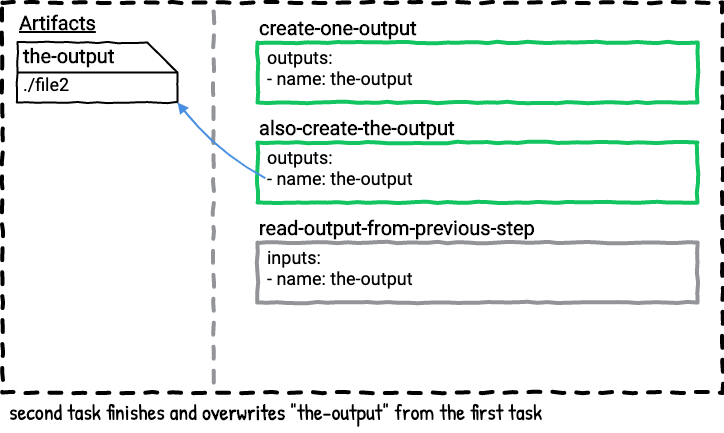

The diagram above was exported from draw.io. Its source (the exported page's mxGraphModel, read from the mxfile embedded in the PNG):
<mxGraphModel dx="737" dy="669" grid="1" gridSize="10" guides="1" tooltips="1" connect="1" arrows="1" fold="1" page="0" pageScale="1" pageWidth="850" pageHeight="1100" math="0" shadow="0" extFonts="Roboto^https://fonts.googleapis.com/css?family=Roboto|Patrick Hand^https://fonts.googleapis.com/css?family=Patrick+Hand">
  <root>
    <mxCell id="TQzhD4MkJG1C5mW7WTJt-0" />
    <mxCell id="TQzhD4MkJG1C5mW7WTJt-4" value="Untitled Layer" parent="TQzhD4MkJG1C5mW7WTJt-0" />
    <mxCell id="TQzhD4MkJG1C5mW7WTJt-2" value="" style="whiteSpace=wrap;html=1;dashed=1;strokeWidth=4;comic=1;fillColor=none;spacing=2;" parent="TQzhD4MkJG1C5mW7WTJt-4" vertex="1">
      <mxGeometry x="65" y="320" width="720" height="390" as="geometry" />
    </mxCell>
    <mxCell id="TQzhD4MkJG1C5mW7WTJt-6" value="second task finishes and &lt;b&gt;overwrites&lt;/b&gt;&amp;nbsp;&quot;the-output&quot; from the first task" style="text;html=1;strokeColor=none;fillColor=none;align=left;verticalAlign=top;whiteSpace=wrap;rounded=0;comic=1;fontFamily=Patrick Hand;FType=g;fontSize=22;" parent="TQzhD4MkJG1C5mW7WTJt-4" vertex="1">
      <mxGeometry x="70" y="710" width="710" height="40" as="geometry" />
    </mxCell>
    <mxCell id="TQzhD4MkJG1C5mW7WTJt-7" value="Artifacts" style="text;html=1;strokeColor=none;fillColor=none;align=left;verticalAlign=middle;whiteSpace=wrap;rounded=0;comic=1;fontStyle=5;fontFamily=Roboto;FType=g;fontSize=20;" parent="TQzhD4MkJG1C5mW7WTJt-4" vertex="1">
      <mxGeometry x="80" y="330" width="90" height="20" as="geometry" />
    </mxCell>
    <mxCell id="TQzhD4MkJG1C5mW7WTJt-3" value="" style="endArrow=none;dashed=1;html=1;strokeWidth=4;comic=1;anchorPointDirection=0;exitX=0.293;exitY=0;exitDx=0;exitDy=0;exitPerimeter=0;strokeColor=#929497;" parent="TQzhD4MkJG1C5mW7WTJt-4" edge="1">
      <mxGeometry width="50" height="50" relative="1" as="geometry">
        <mxPoint x="275.96000000000004" y="329" as="sourcePoint" />
        <mxPoint x="276" y="709" as="targetPoint" />
      </mxGeometry>
    </mxCell>
    <mxCell id="p9130KM_n564N8iTiwvO-0" value="" style="group" parent="TQzhD4MkJG1C5mW7WTJt-4" vertex="1" connectable="0">
      <mxGeometry x="80" y="360" width="160" height="130" as="geometry" />
    </mxCell>
    <mxCell id="p9130KM_n564N8iTiwvO-1" value="" style="shape=card;whiteSpace=wrap;html=1;comic=1;strokeWidth=2;fillColor=none;direction=south;" parent="p9130KM_n564N8iTiwvO-0" vertex="1">
      <mxGeometry width="160" height="60" as="geometry" />
    </mxCell>
    <mxCell id="p9130KM_n564N8iTiwvO-2" value="the-output" style="text;html=1;strokeColor=none;fillColor=none;align=left;verticalAlign=middle;whiteSpace=wrap;rounded=0;comic=1;fontFamily=Roboto;fontSize=20;fontStyle=1" parent="p9130KM_n564N8iTiwvO-0" vertex="1">
      <mxGeometry x="4" y="3" width="126" height="20" as="geometry" />
    </mxCell>
    <mxCell id="p9130KM_n564N8iTiwvO-3" value="./file2" style="text;html=1;strokeColor=none;fillColor=none;align=left;verticalAlign=middle;whiteSpace=wrap;rounded=0;comic=1;fontFamily=Roboto;fontSize=18;" parent="p9130KM_n564N8iTiwvO-0" vertex="1">
      <mxGeometry x="4" y="32" width="146" height="20" as="geometry" />
    </mxCell>
    <mxCell id="p9130KM_n564N8iTiwvO-4" value="" style="endArrow=none;html=1;strokeColor=#000000;strokeWidth=2;fontFamily=Roboto;fontSize=18;exitX=0.5;exitY=1;exitDx=0;exitDy=0;exitPerimeter=0;anchorPointDirection=0;" parent="p9130KM_n564N8iTiwvO-0" source="p9130KM_n564N8iTiwvO-1" edge="1">
      <mxGeometry width="50" height="50" relative="1" as="geometry">
        <mxPoint x="110" y="80" as="sourcePoint" />
        <mxPoint x="160" y="30" as="targetPoint" />
      </mxGeometry>
    </mxCell>
    <mxCell id="pzp0XdEGTePZNRd7QmuW-0" value="" style="group;comic=0;" parent="TQzhD4MkJG1C5mW7WTJt-4" vertex="1" connectable="0">
      <mxGeometry x="320" y="360" width="440" height="60" as="geometry" />
    </mxCell>
    <mxCell id="pzp0XdEGTePZNRd7QmuW-1" value="" style="group" parent="pzp0XdEGTePZNRd7QmuW-0" vertex="1" connectable="0">
      <mxGeometry width="440" height="60" as="geometry" />
    </mxCell>
    <mxCell id="pzp0XdEGTePZNRd7QmuW-2" value="&lt;b&gt;create-one-output&lt;br&gt;&lt;/b&gt;" style="rounded=0;whiteSpace=wrap;html=1;comic=1;strokeWidth=4;fillColor=none;fontFamily=Roboto;fontSize=20;align=left;labelPosition=center;verticalLabelPosition=top;verticalAlign=bottom;strokeColor=#12c560;fontColor=#000000;" parent="pzp0XdEGTePZNRd7QmuW-1" vertex="1">
      <mxGeometry width="440" height="60" as="geometry" />
    </mxCell>
    <mxCell id="pzp0XdEGTePZNRd7QmuW-3" value="outputs:&lt;br&gt;- name: the-output" style="text;strokeColor=none;fillColor=none;align=left;verticalAlign=top;rounded=0;comic=1;fontFamily=Roboto;fontSize=18;spacing=0;labelPosition=center;verticalLabelPosition=middle;html=1;" parent="pzp0XdEGTePZNRd7QmuW-1" vertex="1">
      <mxGeometry x="10" width="190" height="60" as="geometry" />
    </mxCell>
    <mxCell id="pzp0XdEGTePZNRd7QmuW-4" value="" style="group" parent="TQzhD4MkJG1C5mW7WTJt-4" vertex="1" connectable="0">
      <mxGeometry x="320" y="460" width="440" height="60" as="geometry" />
    </mxCell>
    <mxCell id="pzp0XdEGTePZNRd7QmuW-5" value="" style="group" parent="pzp0XdEGTePZNRd7QmuW-4" vertex="1" connectable="0">
      <mxGeometry width="440" height="60" as="geometry" />
    </mxCell>
    <mxCell id="pzp0XdEGTePZNRd7QmuW-6" value="&lt;b&gt;also-create-the-output&lt;br&gt;&lt;/b&gt;" style="rounded=0;whiteSpace=wrap;html=1;comic=1;strokeWidth=4;fillColor=none;fontFamily=Roboto;fontSize=20;align=left;labelPosition=center;verticalLabelPosition=top;verticalAlign=bottom;strokeColor=#12c560;fontColor=#000000;" parent="pzp0XdEGTePZNRd7QmuW-5" vertex="1">
      <mxGeometry width="440" height="60" as="geometry" />
    </mxCell>
    <mxCell id="pzp0XdEGTePZNRd7QmuW-7" value="outputs:&lt;br&gt;- name: the-output" style="text;strokeColor=none;fillColor=none;align=left;verticalAlign=top;rounded=0;comic=1;fontFamily=Roboto;fontSize=18;spacing=0;labelPosition=center;verticalLabelPosition=middle;html=1;" parent="pzp0XdEGTePZNRd7QmuW-5" vertex="1">
      <mxGeometry x="10" width="190" height="60" as="geometry" />
    </mxCell>
    <mxCell id="pzp0XdEGTePZNRd7QmuW-8" value="" style="group" parent="TQzhD4MkJG1C5mW7WTJt-4" vertex="1" connectable="0">
      <mxGeometry x="320" y="560" width="440" height="60" as="geometry" />
    </mxCell>
    <mxCell id="pzp0XdEGTePZNRd7QmuW-9" value="" style="group" parent="pzp0XdEGTePZNRd7QmuW-8" vertex="1" connectable="0">
      <mxGeometry width="440" height="60" as="geometry" />
    </mxCell>
    <mxCell id="pzp0XdEGTePZNRd7QmuW-10" value="&lt;b&gt;read-output-from-previous-step&lt;br&gt;&lt;/b&gt;" style="rounded=0;whiteSpace=wrap;html=1;comic=1;strokeWidth=4;fillColor=none;fontFamily=Roboto;fontSize=20;align=left;labelPosition=center;verticalLabelPosition=top;verticalAlign=bottom;strokeColor=#929497;fontColor=#000000;" parent="pzp0XdEGTePZNRd7QmuW-9" vertex="1">
      <mxGeometry width="440" height="60" as="geometry" />
    </mxCell>
    <mxCell id="pzp0XdEGTePZNRd7QmuW-11" value="inputs:&lt;br&gt;- name: the-output" style="text;strokeColor=none;fillColor=none;align=left;verticalAlign=top;rounded=0;comic=1;fontFamily=Roboto;fontSize=18;spacing=0;labelPosition=center;verticalLabelPosition=middle;html=1;" parent="pzp0XdEGTePZNRd7QmuW-9" vertex="1">
      <mxGeometry x="10" width="190" height="60" as="geometry" />
    </mxCell>
    <mxCell id="f5S_YCImNkjkp1d4yFw6-0" value="" style="endArrow=none;html=1;strokeColor=#4A90E2;strokeWidth=2;fontFamily=Roboto;fontSize=20;entryX=-0.012;entryY=0.594;entryDx=0;entryDy=0;entryPerimeter=0;exitX=1;exitY=0;exitDx=0;exitDy=0;exitPerimeter=0;startArrow=block;startFill=1;comic=0;curved=1;" edge="1" parent="TQzhD4MkJG1C5mW7WTJt-4" source="p9130KM_n564N8iTiwvO-1" target="pzp0XdEGTePZNRd7QmuW-7">
      <mxGeometry width="50" height="50" relative="1" as="geometry">
        <mxPoint x="240.64" y="401.28" as="sourcePoint" />
        <mxPoint x="329.6200000000001" y="397.26" as="targetPoint" />
        <Array as="points">
          <mxPoint x="280" y="470" />
        </Array>
      </mxGeometry>
    </mxCell>
  </root>
</mxGraphModel>